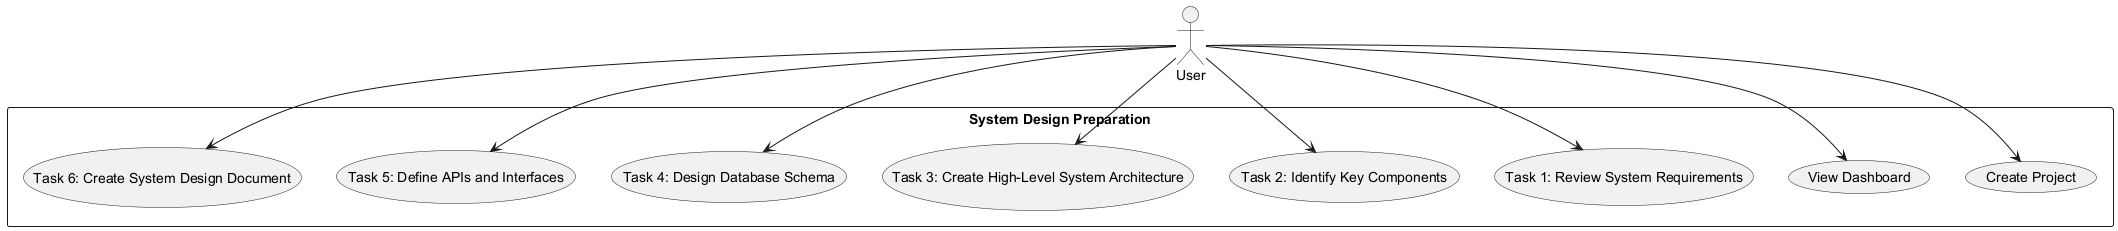

The diagram above was rendered by PlantUML. Its source (embedded in the PNG):
@startuml
actor User
rectangle "System Design Preparation" {
  User --> (Create Project)
  User --> (View Dashboard)
  User --> (Task 1: Review System Requirements)
  User --> (Task 2: Identify Key Components)
  User --> (Task 3: Create High-Level System Architecture)
  User --> (Task 4: Design Database Schema)
  User --> (Task 5: Define APIs and Interfaces)
  User --> (Task 6: Create System Design Document)
}
@enduml